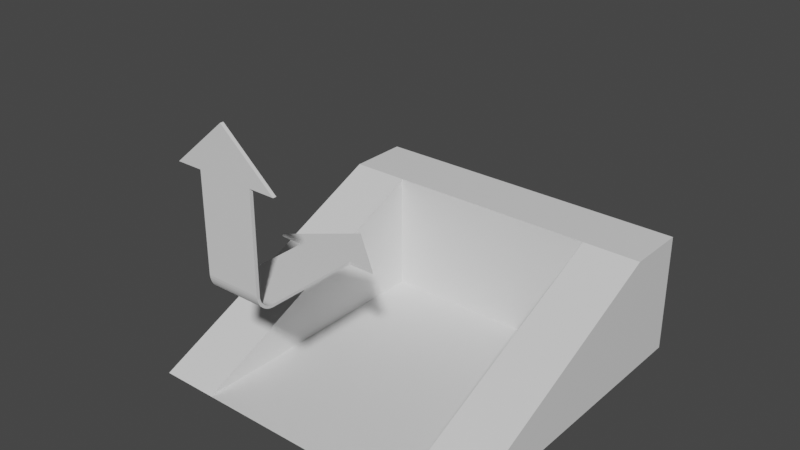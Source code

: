 # Source: gate.blend  (saved by Blender 3.3.6; exported with 4.5.12 LTS)
import bpy
from mathutils import Matrix  # noqa: F401  (used for matrix-valued properties, if any)

bpy.ops.wm.read_factory_settings(use_empty=True)
scene = bpy.context.scene
scene.name = 'Scene'

# ---- collections
col_collection = bpy.data.collections.new('Collection'); scene.collection.children.link(col_collection)

# ---- materials (node trees are filled in below, after node groups)
mat_material = bpy.data.materials.new('Material')
mat_material.alpha_threshold = 0.0
mat_material.use_transparent_shadow = False
mat_material.roughness = 0.5
mat_material.line_color = (0.0, 0.0, 0.0, 1.0)

# ---- material node trees
mat_material.use_nodes = True; mat_material.node_tree.nodes.clear()
_N = mat_material.node_tree.nodes; _L = mat_material.node_tree.links
n0 = _N.new('ShaderNodeOutputMaterial'); n0.name = 'Material Output'; n0.location = (300, 300)
n1 = _N.new('ShaderNodeBsdfPrincipled'); n1.name = 'Principled BSDF'; n1.location = (10, 300)
n1.distribution = 'GGX'
n1.subsurface_method = 'RANDOM_WALK_SKIN'
n1.inputs[3].default_value = 1.45
n1.inputs[27].default_value = (0.0, 0.0, 0.0, 1.0)
n1.inputs[28].default_value = 1.0
_L.new(n1.outputs[0], n0.inputs[0])
n0.is_active_output = True

# ---- world
world_world = bpy.data.worlds.new('World'); scene.world = world_world
world_world.use_nodes = True; world_world.node_tree.nodes.clear()
_N = world_world.node_tree.nodes; _L = world_world.node_tree.links
n0 = _N.new('ShaderNodeOutputWorld'); n0.name = 'World Output'; n0.location = (300, 300)
n1 = _N.new('ShaderNodeBackground'); n1.name = 'Background'; n1.location = (10, 300)
n1.inputs[0].default_value = (0.05088, 0.05088, 0.05088, 1.0)
_L.new(n1.outputs[0], n0.inputs[0])
n0.is_active_output = True
world_world.color = (0.05088, 0.05088, 0.05088)
world_world.use_sun_shadow = False
world_world.sun_shadow_jitter_overblur = 0.0

# ---- meshes
me_cube = bpy.data.meshes.new('Cube')
me_cube.from_pydata([(5.484, 0.0, 4.0), (5.484, 0.0, 0.0), (5.484, -11.0, 0.0), (0.0, 0.0, 0.0), (0.0, -11.0, 0.0), (0.0, 0.0, 4.0), (3.559, -11.0, 0.0), (3.559, 0.0, 4.0), (3.559, 0.0, 0.0), (5.484, -2.035, 4.0), (5.484, -2.035, 0.0), (0.0, -2.035, 0.0), (0.0, -2.035, 4.0), (3.559, -2.035, 4.0), (3.559, -2.035, 0.0), (0.0, -12.73, 7.462), (0.8441, -12.73, 7.462), (0.8441, -12.83, 7.462), (0.8441, -10.83, 5.462), (0.0, -10.83, 5.462), (0.0, -12.83, 7.462), (0.8441, -10.83, 5.54), (0.0, -10.83, 5.54), (0.8441, -12.83, 5.987), (0.8441, -12.3, 5.462), (0.8441, -12.82, 5.905), (0.8441, -12.8, 5.825), (0.8441, -12.77, 5.749), (0.8441, -12.73, 5.678), (0.8441, -12.67, 5.616), (0.8441, -12.61, 5.562), (0.8441, -12.54, 5.519), (0.8441, -12.47, 5.488), (0.8441, -12.39, 5.469), (0.0, -12.3, 5.462), (0.0, -12.83, 5.987), (0.0, -12.39, 5.469), (0.0, -12.47, 5.488), (0.0, -12.54, 5.519), (0.0, -12.61, 5.562), (0.0, -12.67, 5.616), (0.0, -12.73, 5.678), (0.0, -12.77, 5.749), (0.0, -12.8, 5.825), (0.0, -12.82, 5.905), (0.0, -12.73, 5.968), (0.0, -12.3, 5.54), (0.0, -12.73, 5.901), (0.0, -12.71, 5.836), (0.0, -12.69, 5.774), (0.0, -12.65, 5.717), (0.0, -12.61, 5.666), (0.0, -12.56, 5.622), (0.0, -12.5, 5.587), (0.0, -12.44, 5.561), (0.0, -12.37, 5.546), (0.8441, -12.3, 5.54), (0.8441, -12.73, 5.968), (0.8441, -12.37, 5.546), (0.8441, -12.44, 5.561), (0.8441, -12.5, 5.587), (0.8441, -12.56, 5.622), (0.8441, -12.61, 5.666), (0.8441, -12.65, 5.717), (0.8441, -12.69, 5.774), (0.8441, -12.71, 5.836), (0.8441, -12.73, 5.901), (0.8441, -9.503, 5.54), (0.8441, -9.503, 5.462), (0.0, -9.503, 5.462), (0.0, -9.503, 5.54), (0.0, -12.73, 7.462), (0.8441, -12.73, 7.462), (0.8441, -12.83, 7.462), (0.0, -12.83, 7.462), (0.0, -12.73, 8.873), (0.8441, -12.73, 8.873), (0.8441, -12.83, 8.873), (0.0, -12.83, 8.873), (0.0, -8.11, 5.54), (0.0, -8.11, 5.462), (0.0, -12.73, 10.28), (1.65, -9.503, 5.54), (1.65, -9.503, 5.462), (0.0, -12.83, 10.28), (1.618, -12.73, 8.873), (1.618, -12.83, 8.873), (-5.484, 0.0, 4.0), (-5.484, 0.0, 0.0), (-5.484, -11.0, 0.0), (-3.559, -11.0, 0.0), (-3.559, 0.0, 4.0), (-3.559, 0.0, 0.0), (-5.484, -2.035, 4.0), (-5.484, -2.035, 0.0), (-3.559, -2.035, 4.0), (-3.559, -2.035, 0.0), (-0.8441, -12.73, 7.462), (-0.8441, -12.83, 7.462), (-0.8441, -10.83, 5.462), (-0.8441, -10.83, 5.54), (-0.8441, -12.83, 5.987), (-0.8441, -12.3, 5.462), (-0.8441, -12.82, 5.905), (-0.8441, -12.8, 5.825), (-0.8441, -12.77, 5.749), (-0.8441, -12.73, 5.678), (-0.8441, -12.67, 5.616), (-0.8441, -12.61, 5.562), (-0.8441, -12.54, 5.519), (-0.8441, -12.47, 5.488), (-0.8441, -12.39, 5.469), (-0.8441, -12.3, 5.54), (-0.8441, -12.73, 5.968), (-0.8441, -12.37, 5.546), (-0.8441, -12.44, 5.561), (-0.8441, -12.5, 5.587), (-0.8441, -12.56, 5.622), (-0.8441, -12.61, 5.666), (-0.8441, -12.65, 5.717), (-0.8441, -12.69, 5.774), (-0.8441, -12.71, 5.836), (-0.8441, -12.73, 5.901), (-0.8441, -9.503, 5.54), (-0.8441, -9.503, 5.462), (-0.8441, -12.73, 7.462), (-0.8441, -12.83, 7.462), (-0.8441, -12.73, 8.873), (-0.8441, -12.83, 8.873), (-1.65, -9.503, 5.54), (-1.65, -9.503, 5.462), (-1.618, -12.73, 8.873), (-1.618, -12.83, 8.873)], [], [(14, 10, 2, 6), (9, 2, 10), (8, 7, 0, 1), (12, 11, 14, 13), (2, 9, 13, 6), (14, 6, 13), (3, 5, 7, 8), (11, 14, 6, 4), (3, 8, 14, 11), (0, 7, 13, 9), (7, 5, 12, 13), (1, 0, 9, 10), (8, 1, 10, 14), (15, 20, 74, 71), (18, 19, 69, 68), (16, 57, 45, 15), (24, 34, 19, 18), (23, 25, 66, 57), (16, 17, 23, 57), (34, 24, 33, 36), (36, 33, 32, 37), (37, 32, 31, 38), (38, 31, 30, 39), (39, 30, 29, 40), (40, 29, 28, 41), (41, 28, 27, 42), (42, 27, 26, 43), (43, 26, 25, 44), (44, 25, 23, 35), (20, 35, 23, 17), (56, 46, 55, 58), (58, 55, 54, 59), (59, 54, 53, 60), (60, 53, 52, 61), (61, 52, 51, 62), (62, 51, 50, 63), (63, 50, 49, 64), (64, 49, 48, 65), (65, 48, 47, 66), (66, 47, 45, 57), (56, 21, 22, 46), (25, 26, 65, 66), (26, 27, 64, 65), (27, 28, 63, 64), (28, 29, 62, 63), (29, 30, 61, 62), (30, 31, 60, 61), (31, 32, 59, 60), (32, 33, 58, 59), (33, 24, 56, 58), (21, 56, 24, 18), (70, 67, 79), (21, 18, 68, 67), (19, 22, 70, 69), (22, 21, 67, 70), (71, 74, 78, 75), (20, 17, 73, 74), (17, 16, 72, 73), (16, 15, 71, 72), (78, 77, 84), (73, 72, 76, 77), (74, 73, 77, 78), (72, 71, 75, 76), (68, 69, 80), (69, 70, 79, 80), (68, 80, 83), (82, 83, 80, 79), (79, 67, 82), (76, 75, 81), (67, 68, 83, 82), (75, 78, 84, 81), (86, 85, 81, 84), (77, 76, 85, 86), (84, 77, 86), (76, 81, 85), (96, 90, 89, 94), (93, 94, 89), (92, 88, 87, 91), (12, 95, 96, 11), (89, 90, 95, 93), (96, 95, 90), (3, 92, 91, 5), (11, 4, 90, 96), (3, 11, 96, 92), (87, 93, 95, 91), (91, 95, 12, 5), (88, 94, 93, 87), (92, 96, 94, 88), (99, 124, 69, 19), (97, 15, 45, 113), (102, 99, 19, 34), (101, 113, 122, 103), (97, 113, 101, 98), (34, 36, 111, 102), (36, 37, 110, 111), (37, 38, 109, 110), (38, 39, 108, 109), (39, 40, 107, 108), (40, 41, 106, 107), (41, 42, 105, 106), (42, 43, 104, 105), (43, 44, 103, 104), (44, 35, 101, 103), (20, 98, 101, 35), (112, 114, 55, 46), (114, 115, 54, 55), (115, 116, 53, 54), (116, 117, 52, 53), (117, 118, 51, 52), (118, 119, 50, 51), (119, 120, 49, 50), (120, 121, 48, 49), (121, 122, 47, 48), (122, 113, 45, 47), (112, 46, 22, 100), (103, 122, 121, 104), (104, 121, 120, 105), (105, 120, 119, 106), (106, 119, 118, 107), (107, 118, 117, 108), (108, 117, 116, 109), (109, 116, 115, 110), (110, 115, 114, 111), (111, 114, 112, 102), (100, 99, 102, 112), (70, 79, 123), (100, 123, 124, 99), (22, 70, 123, 100), (20, 74, 126, 98), (98, 126, 125, 97), (97, 125, 71, 15), (78, 84, 128), (126, 128, 127, 125), (74, 78, 128, 126), (125, 127, 75, 71), (124, 80, 69), (124, 130, 80), (129, 79, 80, 130), (79, 129, 123), (127, 81, 75), (123, 129, 130, 124), (132, 84, 81, 131), (128, 132, 131, 127), (84, 132, 128), (127, 131, 81)])
_uv = me_cube.uv_layers.new(name='UVMap')
_uv.uv.foreach_set('vector', [0.3313, 0.5462, 0.375, 0.5462, 0.375, 0.75, 0.3313, 0.75, 0.625, 0.5462, 0.375, 0.75, 0.375, 0.5462, 0.375, 0.4563, 0.625, 0.4563, 0.625, 0.5, 0.375, 0.5, 0.0, 0.0, 0.0, 0.0, 0.0, 0.0, 0.0, 0.0, 0.375, 0.75, 0.625, 0.5462, 0.6688, 0.5462, 0.3313, 0.75, 0.3313, 0.5462, 0.3313, 0.75, 0.6688, 0.5462, 0.375, 0.375, 0.625, 0.375, 0.625, 0.4563, 0.375, 0.4563, 0.25, 0.5462, 0.3313, 0.5462, 0.3313, 0.75, 0.25, 0.75, 0.25, 0.5, 0.3313, 0.5, 0.3313, 0.5462, 0.25, 0.5462, 0.625, 0.5, 0.6688, 0.5, 0.6688, 0.5462, 0.625, 0.5462, 0.6688, 0.5, 0.75, 0.5, 0.75, 0.5462, 0.6688, 0.5462, 0.375, 0.5, 0.625, 0.5, 0.625, 0.5462, 0.375, 0.5462, 0.3313, 0.5, 0.375, 0.5, 0.375, 0.5462, 0.3313, 0.5462, 0.0, 0.0, 0.0, 0.0, 0.0, 0.0, 0.0, 0.0, 0.375, 0.5, 0.375, 0.375, 0.375, 0.375, 0.375, 0.5, 0.625, 0.625, 0.5278, 0.625, 0.5557, 0.625, 0.75, 0.625, 0.09842, 0.1312, 0.09842, 0.09842, 0.375, 0.375, 0.375, 0.5, 0.164, 0.1968, 0.1384, 0.1661, 0.5235, 0.625, 0.5278, 0.625, 0.625, 0.625, 0.625, 0.75, 0.164, 0.1968, 0.5278, 0.625, 0.09842, 0.09842, 0.09842, 0.1312, 0.08303, 0.1107, 0.08303, 0.08303, 0.08303, 0.08303, 0.08303, 0.1107, 0.06801, 0.09068, 0.06801, 0.06801, 0.06801, 0.06801, 0.06801, 0.09068, 0.05374, 0.07165, 0.05374, 0.05374, 0.05374, 0.05374, 0.05374, 0.07165, 0.04057, 0.0541, 0.04057, 0.04057, 0.04057, 0.04057, 0.04057, 0.0541, 0.0, 0.0, 0.0, 0.0, 0.0, 0.0, 0.0, 0.0, 0.06762, 0.08114, 0.08114, 0.08114, 0.08114, 0.08114, 0.06762, 0.08114, 0.08957, 0.1075, 0.1075, 0.1075, 0.1075, 0.1075, 0.08957, 0.1075, 0.1133, 0.136, 0.136, 0.136, 0.136, 0.136, 0.1133, 0.136, 0.1384, 0.1661, 0.1661, 0.1661, 0.1661, 0.1661, 0.1384, 0.1661, 0.164, 0.1968, 0.1968, 0.1968, 0.75, 0.75, 0.1968, 0.1968, 0.164, 0.1968, 0.625, 0.75, 0.5, 0.5969, 0.5, 0.5688, 0.5, 0.5776, 0.5, 0.6013, 0.5, 0.6013, 0.5, 0.5776, 0.5, 0.5861, 0.5, 0.6056, 0.5, 0.6056, 0.5, 0.5861, 0.5, 0.5943, 0.5, 0.6096, 0.5, 0.6096, 0.5, 0.5943, 0.5, 0.6018, 0.5, 0.6134, 0.5, 0.6134, 0.5, 0.6018, 0.5, 0.625, 0.5, 0.625, 0.5, 0.625, 0.5, 0.625, 0.523, 0.625, 0.5115, 0.625, 0.5115, 0.625, 0.523, 0.625, 0.5304, 0.625, 0.5152, 0.625, 0.5152, 0.625, 0.5304, 0.625, 0.5385, 0.625, 0.5192, 0.625, 0.5192, 0.625, 0.5385, 0.625, 0.547, 0.625, 0.5235, 0.625, 0.5235, 0.625, 0.547, 0.625, 0.5557, 0.625, 0.5278, 0.625, 0.5, 0.5969, 0.5, 0.5, 0.5, 0.375, 0.5, 0.5688, 0.1384, 0.1661, 0.1133, 0.136, 0.5192, 0.625, 0.5235, 0.625, 0.1133, 0.136, 0.08957, 0.1075, 0.5152, 0.625, 0.5192, 0.625, 0.08957, 0.1075, 0.06762, 0.08114, 0.5115, 0.625, 0.5152, 0.625, 0.06762, 0.08114, 0.0, 0.0, 0.5, 0.625, 0.5115, 0.625, 0.0, 0.0, 0.04057, 0.0541, 0.5, 0.6134, 0.5, 0.625, 0.04057, 0.0541, 0.05374, 0.07165, 0.5, 0.6096, 0.5, 0.6134, 0.05374, 0.07165, 0.06801, 0.09068, 0.5, 0.6056, 0.5, 0.6096, 0.06801, 0.09068, 0.08303, 0.1107, 0.5, 0.6013, 0.5, 0.6056, 0.08303, 0.1107, 0.09842, 0.1312, 0.5, 0.5969, 0.5, 0.6013, 0.5, 0.5, 0.5, 0.5969, 0.09842, 0.1312, 0.375, 0.5, 0.5, 0.375, 0.5, 0.5, 0.5, 0.375, 0.5, 0.5, 0.375, 0.5, 0.375, 0.5, 0.5, 0.5, 0.0, 0.0, 0.0, 0.0, 0.0, 0.0, 0.0, 0.0, 0.5, 0.375, 0.5, 0.5, 0.5, 0.5, 0.5, 0.375, 0.0, 0.0, 0.0, 0.0, 0.0, 0.0, 0.0, 0.0, 0.75, 0.75, 0.625, 0.75, 0.625, 0.75, 0.75, 0.75, 0.625, 0.75, 0.625, 0.625, 0.625, 0.625, 0.625, 0.75, 0.625, 0.625, 0.75, 0.625, 0.75, 0.625, 0.625, 0.625, 0.75, 0.75, 0.625, 0.75, 0.75, 0.75, 0.625, 0.75, 0.625, 0.625, 0.625, 0.625, 0.625, 0.75, 0.75, 0.75, 0.625, 0.75, 0.625, 0.75, 0.75, 0.75, 0.625, 0.625, 0.75, 0.625, 0.75, 0.625, 0.625, 0.625, 0.375, 0.5, 0.375, 0.375, 0.375, 0.5, 0.0, 0.0, 0.0, 0.0, 0.0, 0.0, 0.0, 0.0, 0.375, 0.5, 0.375, 0.5, 0.375, 0.5, 0.5, 0.5, 0.375, 0.5, 0.375, 0.5, 0.5, 0.5, 0.5, 0.5, 0.5, 0.5, 0.5, 0.5, 0.625, 0.625, 0.75, 0.625, 0.625, 0.625, 0.5, 0.5, 0.375, 0.5, 0.375, 0.5, 0.5, 0.5, 0.0, 0.0, 0.0, 0.0, 0.0, 0.0, 0.0, 0.0, 0.625, 0.75, 0.625, 0.625, 0.625, 0.625, 0.625, 0.75, 0.625, 0.75, 0.625, 0.625, 0.625, 0.625, 0.625, 0.75, 0.625, 0.75, 0.625, 0.75, 0.625, 0.75, 0.625, 0.625, 0.625, 0.625, 0.625, 0.625, 0.3313, 0.5462, 0.3313, 0.75, 0.375, 0.75, 0.375, 0.5462, 0.625, 0.5462, 0.375, 0.5462, 0.375, 0.75, 0.375, 0.4563, 0.375, 0.5, 0.625, 0.5, 0.625, 0.4563, 0.0, 0.0, 0.0, 0.0, 0.0, 0.0, 0.0, 0.0, 0.375, 0.75, 0.3313, 0.75, 0.6688, 0.5462, 0.625, 0.5462, 0.3313, 0.5462, 0.6688, 0.5462, 0.3313, 0.75, 0.375, 0.375, 0.375, 0.4563, 0.625, 0.4563, 0.625, 0.375, 0.25, 0.5462, 0.25, 0.75, 0.3313, 0.75, 0.3313, 0.5462, 0.25, 0.5, 0.25, 0.5462, 0.3313, 0.5462, 0.3313, 0.5, 0.625, 0.5, 0.625, 0.5462, 0.6688, 0.5462, 0.6688, 0.5, 0.6688, 0.5, 0.6688, 0.5462, 0.75, 0.5462, 0.75, 0.5, 0.375, 0.5, 0.375, 0.5462, 0.625, 0.5462, 0.625, 0.5, 0.3313, 0.5, 0.3313, 0.5462, 0.375, 0.5462, 0.375, 0.5, 0.375, 0.5, 0.375, 0.5, 0.375, 0.375, 0.375, 0.375, 0.625, 0.625, 0.75, 0.625, 0.5557, 0.625, 0.5278, 0.625, 0.09842, 0.1312, 0.375, 0.5, 0.375, 0.375, 0.09842, 0.09842, 0.164, 0.1968, 0.5278, 0.625, 0.5235, 0.625, 0.1384, 0.1661, 0.625, 0.625, 0.5278, 0.625, 0.164, 0.1968, 0.625, 0.75, 0.09842, 0.09842, 0.08303, 0.08303, 0.08303, 0.1107, 0.09842, 0.1312, 0.08303, 0.08303, 0.06801, 0.06801, 0.06801, 0.09068, 0.08303, 0.1107, 0.06801, 0.06801, 0.05374, 0.05374, 0.05374, 0.07165, 0.06801, 0.09068, 0.05374, 0.05374, 0.04057, 0.04057, 0.04057, 0.0541, 0.05374, 0.07165, 0.04057, 0.04057, 0.0, 0.0, 0.0, 0.0, 0.04057, 0.0541, 0.0, 0.0, 0.08114, 0.08114, 0.06762, 0.08114, 0.0, 0.0, 0.08114, 0.08114, 0.1075, 0.1075, 0.08957, 0.1075, 0.06762, 0.08114, 0.1075, 0.1075, 0.136, 0.136, 0.1133, 0.136, 0.08957, 0.1075, 0.136, 0.136, 0.1661, 0.1661, 0.1384, 0.1661, 0.1133, 0.136, 0.1661, 0.1661, 0.1968, 0.1968, 0.164, 0.1968, 0.1384, 0.1661, 0.75, 0.75, 0.625, 0.75, 0.164, 0.1968, 0.1968, 0.1968, 0.5, 0.5969, 0.5, 0.6013, 0.5, 0.5776, 0.5, 0.5688, 0.5, 0.6013, 0.5, 0.6056, 0.5, 0.5861, 0.5, 0.5776, 0.5, 0.6056, 0.5, 0.6096, 0.5, 0.5943, 0.5, 0.5861, 0.5, 0.6096, 0.5, 0.6134, 0.5, 0.6018, 0.5, 0.5943, 0.5, 0.6134, 0.5, 0.625, 0.5, 0.625, 0.5, 0.6018, 0.5, 0.625, 0.5115, 0.625, 0.523, 0.625, 0.5, 0.625, 0.5115, 0.625, 0.5152, 0.625, 0.5304, 0.625, 0.523, 0.625, 0.5152, 0.625, 0.5192, 0.625, 0.5385, 0.625, 0.5304, 0.625, 0.5192, 0.625, 0.5235, 0.625, 0.547, 0.625, 0.5385, 0.625, 0.5235, 0.625, 0.5278, 0.625, 0.5557, 0.625, 0.547, 0.625, 0.5, 0.5969, 0.5, 0.5688, 0.5, 0.375, 0.5, 0.5, 0.1384, 0.1661, 0.5235, 0.625, 0.5192, 0.625, 0.1133, 0.136, 0.1133, 0.136, 0.5192, 0.625, 0.5152, 0.625, 0.08957, 0.1075, 0.08957, 0.1075, 0.5152, 0.625, 0.5115, 0.625, 0.06762, 0.08114, 0.06762, 0.08114, 0.5115, 0.625, 0.5, 0.625, 0.0, 0.0, 0.0, 0.0, 0.5, 0.625, 0.5, 0.6134, 0.04057, 0.0541, 0.04057, 0.0541, 0.5, 0.6134, 0.5, 0.6096, 0.05374, 0.07165, 0.05374, 0.07165, 0.5, 0.6096, 0.5, 0.6056, 0.06801, 0.09068, 0.06801, 0.09068, 0.5, 0.6056, 0.5, 0.6013, 0.08303, 0.1107, 0.08303, 0.1107, 0.5, 0.6013, 0.5, 0.5969, 0.09842, 0.1312, 0.5, 0.5, 0.375, 0.5, 0.09842, 0.1312, 0.5, 0.5969, 0.5, 0.375, 0.5, 0.375, 0.5, 0.5, 0.5, 0.5, 0.5, 0.5, 0.375, 0.5, 0.375, 0.5, 0.5, 0.375, 0.5, 0.375, 0.5, 0.5, 0.5, 0.5, 0.75, 0.75, 0.75, 0.75, 0.625, 0.75, 0.625, 0.75, 0.625, 0.75, 0.625, 0.75, 0.625, 0.625, 0.625, 0.625, 0.625, 0.625, 0.625, 0.625, 0.75, 0.625, 0.75, 0.625, 0.75, 0.75, 0.75, 0.75, 0.625, 0.75, 0.625, 0.75, 0.625, 0.75, 0.625, 0.625, 0.625, 0.625, 0.75, 0.75, 0.75, 0.75, 0.625, 0.75, 0.625, 0.75, 0.625, 0.625, 0.625, 0.625, 0.75, 0.625, 0.75, 0.625, 0.375, 0.5, 0.375, 0.5, 0.375, 0.375, 0.375, 0.5, 0.375, 0.5, 0.375, 0.5, 0.5, 0.5, 0.5, 0.5, 0.375, 0.5, 0.375, 0.5, 0.5, 0.5, 0.5, 0.5, 0.5, 0.5, 0.625, 0.625, 0.625, 0.625, 0.75, 0.625, 0.5, 0.5, 0.5, 0.5, 0.375, 0.5, 0.375, 0.5, 0.625, 0.75, 0.625, 0.75, 0.625, 0.625, 0.625, 0.625, 0.625, 0.75, 0.625, 0.75, 0.625, 0.625, 0.625, 0.625, 0.625, 0.75, 0.625, 0.75, 0.625, 0.75, 0.625, 0.625, 0.625, 0.625, 0.625, 0.625])
me_cube.materials.append(mat_material)
me_cube.use_mirror_vertex_groups = False
me_cube.update()

# ---- objects
ob_cube = bpy.data.objects.new('Cube', me_cube)

# ---- transforms, parenting, visibility, modifiers, constraints
ob_cube.location = (0.0, 0.0, 0.0)
ob_cube.lock_rotations_4d = False
ob_cube.empty_display_type = 'ARROWS'
ob_cube.lineart.crease_threshold = 0.0

# ---- collection membership
col_collection.objects.link(ob_cube)

# ---- scene / render settings (as saved in the file)
scene.frame_start = 1; scene.frame_end = 250; scene.frame_set(31)
scene.render.engine = 'BLENDER_EEVEE_NEXT'
scene.cycles.sampling_pattern = 'TABULATED_SOBOL'
scene.cycles.use_light_tree = False
scene.view_settings.view_transform = 'Filmic'
bpy.context.view_layer.update()

# ---- added for rendering (the .blend has no active camera and no usable light): camera, sun
cam_auto = bpy.data.cameras.new('AutoCamera')
cam_auto.lens = 50.0
cam_auto.sensor_width = 36.0
cam_auto.clip_end = 1000.0
ob_auto_camera = bpy.data.objects.new('AutoCamera', cam_auto)
scene.collection.objects.link(ob_auto_camera)
ob_auto_camera.location = (18.2833, -28.3542, 19.7651)
ob_auto_camera.rotation_euler = (1.09748, -7.21219e-08, 0.694738)
scene.camera = ob_auto_camera
light_auto_sun = bpy.data.lights.new('AutoSun', 'SUN')
light_auto_sun.energy = 3.0
light_auto_sun.angle = 0.0523599
ob_auto_sun = bpy.data.objects.new('AutoSun', light_auto_sun)
scene.collection.objects.link(ob_auto_sun)
ob_auto_sun.rotation_euler = (0.872665, 0.174533, 0.523599)
bpy.context.view_layer.update()
